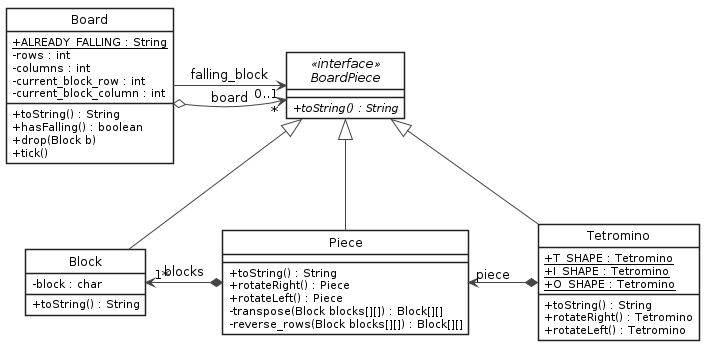

The diagram above was rendered by PlantUML. Its source (embedded in the PNG):
@startuml


hide footbox


' Springer likes one color diagrams
hide circle
skinparam monochrome false
skinparam shadowing false


skinparam class {
	BackgroundColor #FFFFFF
	ArrowColor #444444
	BorderColor #222222
}

skinparam interface {
	BackgroundColor #FFFFFF
	ArrowColor #444444
	BorderColor #222222
}

skinparam component {
	BackgroundColor #FFFFFF
	ArrowColor #444444
	BorderColor #222222
}

skinparam object {
	BackgroundColor #FFFFFF
	ArrowColor #444444
	BorderColor #222222
}

skinparam note {
	BackgroundColor #FFFFFF
	ArrowColor #444444
	BorderColor #222222
}

skinparam classAttributeIconSize 0
skinparam objectAttributeIconSize 0

skinparam sequence {
	ArrowColor #444444
	ActorBorderColor #222222
	LifeLineBorderColor #000000
	LifeLineBackgroundColor #FFFFFF

	ParticipantBorderColor #222222
	ParticipantBackgroundColor #FFFFFF
	ParticipantFontName Impact
	ParticipantFontSize 12
	ParticipantFontColor #000000

	ActorBackgroundColor #FFFFFF
	ActorFontColor #000000
	ActorFontSize 12
	ActorFontName Aapex
}

interface BoardPiece <<interface>>{
  + {abstract} toString() : String
}

class Block {
  - block : char
  + toString() : String
}

class Board {
    + {static} ALREADY_FALLING : String
    - rows : int
    - columns : int
    - current_block_row : int
    - current_block_column : int
    + toString() : String
    + hasFalling() : boolean
    + drop(Block b)
    + tick()

}

class Piece {
    + toString() : String
    + rotateRight() : Piece
    + rotateLeft() : Piece
    - transpose(Block blocks[][]) : Block[][]
    - reverse_rows(Block blocks[][]) : Block[][] 
}

class Tetromino {
    + {static} T_SHAPE : Tetromino
    + {static} I_SHAPE : Tetromino
    + {static} O_SHAPE : Tetromino
    + toString() : String
    + rotateRight() : Tetromino
    + rotateLeft() : Tetromino
}

BoardPiece <|-- Block
BoardPiece <|-- Piece
BoardPiece <|-- Tetromino

Board -right-> "0..1" BoardPiece : falling_block
Board o--> "*" BoardPiece : board

Piece *-left-> "1*" Block : blocks

Tetromino *-left-> "piece" Piece

@enduml